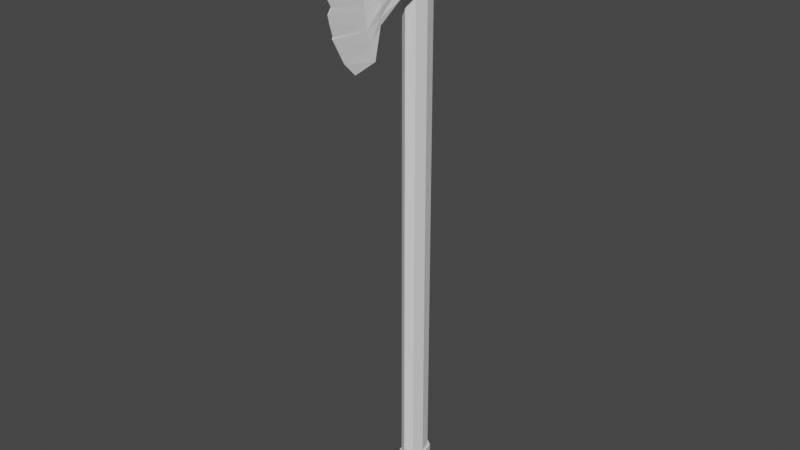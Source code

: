 # Source: Two_handed_axe.blend  (saved by Blender 2.82.7; exported with 4.5.12 LTS)
import bpy
from mathutils import Matrix  # noqa: F401  (used for matrix-valued properties, if any)

bpy.ops.wm.read_factory_settings(use_empty=True)
scene = bpy.context.scene
scene.name = 'Scene'

# ---- collections
col_collection = bpy.data.collections.new('Collection'); scene.collection.children.link(col_collection)

# ---- world
world_world = bpy.data.worlds.new('World'); scene.world = world_world
world_world.use_nodes = True; world_world.node_tree.nodes.clear()
_N = world_world.node_tree.nodes; _L = world_world.node_tree.links
n0 = _N.new('ShaderNodeOutputWorld'); n0.name = 'World Output'; n0.location = (300, 300)
n1 = _N.new('ShaderNodeBackground'); n1.name = 'Background'; n1.location = (10, 300)
n1.inputs[0].default_value = (0.05088, 0.05088, 0.05088, 1.0)
_L.new(n1.outputs[0], n0.inputs[0])
n0.is_active_output = True
world_world.color = (0.05088, 0.05088, 0.05088)
world_world.use_sun_shadow = False
world_world.sun_shadow_jitter_overblur = 0.0

# ---- meshes
me_cylinder = bpy.data.meshes.new('Cylinder')
me_cylinder.from_pydata([(0.0, 1.0, -1.0), (0.0, 1.0, 1.0), (0.7071, 0.7071, -1.0), (0.7071, 0.7071, 1.0), (1.0, -4.371e-08, -1.0), (1.0, -4.371e-08, 1.0), (0.7071, -0.7071, -1.0), (0.7071, -0.7071, 1.0), (-8.742e-08, -1.0, -1.0), (-8.742e-08, -1.0, 1.0), (-0.7071, -0.7071, -1.0), (-0.7071, -0.7071, 1.0), (-1.0, 1.192e-08, -1.0), (-1.0, 1.192e-08, 1.0), (-0.7071, 0.7071, -1.0), (-0.7071, 0.7071, 1.0)], [], [(0, 1, 3, 2), (2, 3, 5, 4), (4, 5, 7, 6), (6, 7, 9, 8), (8, 9, 11, 10), (10, 11, 13, 12), (3, 1, 15, 13, 11, 9, 7, 5), (12, 13, 15, 14), (14, 15, 1, 0), (0, 2, 4, 6, 8, 10, 12, 14)])
_uv = me_cylinder.uv_layers.new(name='UVMap')
_uv.uv.foreach_set('vector', [1.0, 0.5, 1.0, 1.0, 0.875, 1.0, 0.875, 0.5, 0.875, 0.5, 0.875, 1.0, 0.75, 1.0, 0.75, 0.5, 0.75, 0.5, 0.75, 1.0, 0.625, 1.0, 0.625, 0.5, 0.625, 0.5, 0.625, 1.0, 0.5, 1.0, 0.5, 0.5, 0.5, 0.5, 0.5, 1.0, 0.375, 1.0, 0.375, 0.5, 0.375, 0.5, 0.375, 1.0, 0.25, 1.0, 0.25, 0.5, 0.4197, 0.4197, 0.25, 0.49, 0.08029, 0.4197, 0.01, 0.25, 0.08029, 0.08029, 0.25, 0.01, 0.4197, 0.08029, 0.49, 0.25, 0.25, 0.5, 0.25, 1.0, 0.125, 1.0, 0.125, 0.5, 0.125, 0.5, 0.125, 1.0, 0.0, 1.0, 0.0, 0.5, 0.75, 0.49, 0.9197, 0.4197, 0.99, 0.25, 0.9197, 0.08029, 0.75, 0.01, 0.5803, 0.08029, 0.51, 0.25, 0.5803, 0.4197])
me_cylinder.use_remesh_fix_poles = True
me_cylinder.use_remesh_preserve_attributes = False
me_cylinder.use_mirror_vertex_groups = False
me_cylinder.update()
me_cube_003 = bpy.data.meshes.new('Cube.003')
me_cube_003.from_pydata([(-0.02268, -0.7811, -3.008), (-0.02198, -1.012, 1.001), (-0.1896, 0.8966, -1.739), (-0.1807, 1.298, 0.9997), (0.02268, -0.7811, -3.008), (0.02197, -1.012, 1.0), (0.1896, 0.8966, -1.739), (0.1807, 1.298, 0.9997), (-0.6353, 0.5004, -1.213), (-0.5158, -0.02201, -1.289), (-0.1857, -0.4266, -2.801), (-0.1702, -0.6812, 0.9764), (-0.5118, -0.1224, 1.0), (-0.7314, 0.5, 0.9987), (0.1857, -0.4266, -2.801), (0.5158, -0.02201, -1.289), (0.6353, 0.5004, -1.213), (0.7314, 0.5, 0.9987), (0.5118, -0.1224, 1.0), (0.1701, -0.6812, 0.973), (-0.02336, -1.202, -1.873), (-0.02332, -1.285, -0.6179), (-0.02329, -1.229, 0.2318), (-0.1403, 1.36, 0.4837), (-0.1234, 1.199, -0.004762), (-0.2085, 0.8686, -1.208), (0.1403, 1.36, 0.4837), (0.1234, 1.199, -0.004762), (0.2085, 0.8686, -1.208), (0.02329, -1.229, 0.2318), (0.02332, -1.285, -0.6179), (0.02336, -1.202, -1.873), (0.7418, 0.5, 0.4777), (0.7814, 0.4986, -0.1338), (0.7083, 0.5016, -0.7649), (0.5254, -0.1234, 0.5), (0.463, -0.1161, -0.04427), (0.4539, -0.0988, -0.7309), (0.1543, -0.681, 0.2234), (0.1404, -0.6631, -0.8368), (0.1611, -0.5809, -1.917), (-0.1543, -0.681, 0.2234), (-0.1404, -0.6631, -0.8368), (-0.1611, -0.5809, -1.917), (-0.5256, -0.1234, 0.5), (-0.463, -0.1161, -0.04427), (-0.4539, -0.0988, -0.7309), (-0.7418, 0.5, 0.4777), (-0.7814, 0.4986, -0.1338), (-0.7083, 0.5016, -0.7649), (-0.023, -1.14, 0.6699), (-0.1637, 1.362, 0.7471), (0.1637, 1.362, 0.7471), (0.023, -1.14, 0.6701), (0.7319, 0.5, 0.7405), (0.5142, -0.1235, 0.75), (0.1693, -0.6815, 0.6139), (-0.1694, -0.6813, 0.6147), (-0.5146, -0.1235, 0.75), (-0.7319, 0.5, 0.7405), (-0.1957, 0.9124, -1.54), (0.1957, 0.9124, -1.54), (0.02308, -0.9831, -2.625), (0.6569, 0.502, -1.019), (0.4639, -0.05887, -1.038), (0.1661, -0.5154, -2.323), (-0.166, -0.5154, -2.323), (-0.4639, -0.05887, -1.038), (-0.6569, 0.502, -1.019), (-0.02308, -0.9831, -2.625), (-0.5552, 0.8438, 0.9913), (0.4906, 0.7061, -1.485), (-0.4906, 0.7061, -1.485), (0.5552, 0.8438, 0.9913), (0.5441, 0.7288, -1.037), (0.5952, 0.757, -0.374), (0.5672, 0.874, 0.4028), (-0.5441, 0.7288, -1.037), (-0.5952, 0.757, -0.374), (-0.5672, 0.874, 0.4028), (0.5586, 0.8753, 0.7254), (-0.5586, 0.8753, 0.7254), (-0.5071, 0.7204, -1.285), (0.5071, 0.7204, -1.285), (-0.2655, -0.3394, -1.865), (-0.2565, -0.4311, 0.9882), (0.2655, -0.3394, -1.865), (0.2564, -0.4311, 0.9865), (-0.3782, -0.3761, -1.388), (-0.3191, -0.4226, -0.4836), (-0.3623, -0.431, 0.3642), (0.3783, -0.3761, -1.388), (0.3192, -0.4226, -0.4836), (0.3619, -0.431, 0.3642), (-0.2999, -0.4311, 0.6824), (0.2995, -0.4313, 0.682), (0.307, -0.3729, -1.667), (-0.307, -0.3729, -1.667), (-0.01687, 1.58, 1.0), (0.01687, 1.58, 1.0), (-0.01693, 1.643, 0.75), (-0.01709, 1.644, 0.4993), (-0.01754, 1.433, -0.09859), (0.01693, 1.643, 0.75), (0.01709, 1.644, 0.4993), (0.01754, 1.433, -0.09859), (-0.02334, -1.245, -1.461), (-0.02333, -1.208, -1.057), (-0.15, 0.99, -0.4513), (-0.1965, 0.8556, -0.8507), (0.15, 0.99, -0.4513), (0.1965, 0.8556, -0.8507), (0.02333, -1.208, -1.057), (0.02334, -1.245, -1.461), (0.7575, 0.4995, -0.3566), (0.7332, 0.501, -0.5703), (0.46, -0.1104, -0.2689), (0.4569, -0.1047, -0.4978), (0.1472, -0.6348, -1.192), (0.1541, -0.606, -1.554), (-0.1472, -0.6348, -1.192), (-0.1541, -0.606, -1.554), (-0.46, -0.1104, -0.2689), (-0.4569, -0.1047, -0.4978), (-0.7575, 0.4995, -0.3566), (-0.7332, 0.501, -0.5703), (-0.5785, 0.7382, -0.6078), (-0.5615, 0.7329, -0.8203), (0.5785, 0.7382, -0.6078), (0.5615, 0.7329, -0.8203), (0.3385, -0.403, -0.7795), (0.3582, -0.3831, -1.081), (-0.3385, -0.403, -0.7795), (-0.3582, -0.3831, -1.081), (-0.0233, -1.275, -0.1931), (-0.148, 1.279, 0.2697), (0.148, 1.279, 0.2697), (0.0233, -1.275, -0.1931), (0.7616, 0.5, 0.1858), (0.4942, -0.1197, 0.2279), (0.1474, -0.672, -0.3067), (-0.1474, -0.672, -0.3067), (-0.4943, -0.1197, 0.2279), (-0.7616, 0.5, 0.1858), (-0.5812, 0.8158, 0.01207), (0.5812, 0.8158, 0.01207), (0.3405, -0.4268, -0.05971), (-0.3407, -0.4268, -0.05971), (-0.01734, 1.559, 0.1688), (0.01734, 1.559, 0.1688), (-0.02334, -1.273, -1.227), (-0.1742, 0.902, -0.6521), (0.1742, 0.902, -0.6521), (0.02334, -1.273, -1.227), (0.7453, 0.5004, -0.4659), (0.4585, -0.1075, -0.3833), (0.1506, -0.6204, -1.373), (-0.1506, -0.6204, -1.373), (-0.4585, -0.1075, -0.3833), (-0.7453, 0.5004, -0.4659), (-0.57, 0.7352, -0.7157), (0.57, 0.7352, -0.7157), (0.3483, -0.3931, -0.9303), (-0.3483, -0.3931, -0.9303), (-0.02333, -1.28, -0.8267), (-0.1315, 1.108, -0.149), (0.1315, 1.108, -0.149), (0.02333, -1.28, -0.8267), (0.7695, 0.4988, -0.2461), (0.4615, -0.1133, -0.1566), (0.1438, -0.6489, -1.014), (-0.1438, -0.6489, -1.014), (-0.4615, -0.1133, -0.1566), (-0.7695, 0.4988, -0.2461), (-0.5868, 0.7472, -0.4971), (0.5868, 0.7472, -0.4971), (0.3288, -0.4128, -0.6315), (-0.3288, -0.4128, -0.6315), (-0.205, 0.8601, -1.043), (0.205, 0.8601, -1.043), (0.002019, -1.183, -1.817), (0.7207, 0.5013, -0.6707), (0.4554, -0.1017, -0.6143), (0.1576, -0.5929, -1.738), (-0.1576, -0.5929, -1.738), (-0.4554, -0.1017, -0.6143), (-0.7207, 0.5013, -0.6707), (-0.5528, 0.7318, -0.9325), (0.5528, 0.7318, -0.9325), (0.3682, -0.3735, -1.235), (-0.3682, -0.3735, -1.235), (-0.04468, -1.183, -1.817), (-0.0903, 1.502, 0.7485), (-0.09881, 1.439, 0.9999), (0.07869, 1.502, 0.4912), (0.0903, 1.502, 0.7485), (-0.07869, 1.502, 0.4912), (-0.08393, 1.33, 0.0306), (0.09881, 1.439, 0.9999), (0.08393, 1.33, 0.0306), (0.09076, 1.402, 0.2151), (-0.09076, 1.402, 0.2151)], [], [(81, 70, 3, 51), (201, 196, 101, 148), (56, 19, 5, 53), (53, 5, 1, 50), (10, 14, 4, 0), (19, 11, 1, 5), (73, 70, 13, 17), (17, 13, 12, 18), (87, 85, 11, 19), (72, 71, 16, 8), (8, 16, 15, 9), (84, 86, 14, 10), (80, 73, 17, 54), (54, 17, 18, 55), (95, 87, 19, 56), (50, 1, 11, 57), (94, 85, 12, 58), (58, 12, 13, 59), (67, 46, 49, 68), (172, 45, 48, 173), (142, 44, 47, 143), (97, 88, 46, 67), (177, 89, 45, 172), (147, 90, 44, 142), (69, 20, 43, 66), (164, 21, 42, 171), (134, 22, 41, 141), (96, 91, 40, 65), (176, 92, 39, 170), (146, 93, 38, 140), (63, 34, 37, 64), (168, 33, 36, 169), (138, 32, 35, 139), (83, 74, 34, 63), (175, 75, 33, 168), (145, 76, 32, 138), (62, 31, 20, 69), (167, 30, 21, 164), (137, 29, 22, 134), (65, 40, 31, 62), (170, 39, 30, 167), (140, 38, 29, 137), (60, 25, 28, 61), (165, 24, 27, 166), (195, 194, 104, 103), (82, 77, 25, 60), (174, 78, 24, 165), (144, 79, 23, 135), (44, 58, 59, 47), (90, 94, 58, 44), (22, 50, 57, 41), (93, 95, 56, 38), (32, 54, 55, 35), (76, 80, 54, 32), (29, 53, 50, 22), (38, 56, 53, 29), (192, 193, 98, 100), (79, 81, 51, 23), (72, 82, 60, 2), (2, 60, 61, 6), (14, 65, 62, 4), (4, 62, 69, 0), (71, 83, 63, 16), (16, 63, 64, 15), (86, 96, 65, 14), (0, 69, 66, 10), (84, 97, 67, 9), (9, 67, 68, 8), (6, 61, 83, 71), (8, 68, 82, 72), (47, 59, 81, 79), (26, 52, 80, 76), (143, 47, 79, 144), (173, 48, 78, 174), (68, 49, 77, 82), (136, 26, 76, 145), (166, 27, 75, 175), (61, 28, 74, 83), (52, 7, 73, 80), (2, 6, 71, 72), (7, 3, 70, 73), (59, 13, 70, 81), (10, 66, 97, 84), (15, 64, 96, 86), (35, 55, 95, 93), (41, 57, 94, 90), (139, 35, 93, 146), (169, 36, 92, 176), (64, 37, 91, 96), (141, 41, 90, 147), (171, 42, 89, 177), (66, 43, 88, 97), (57, 11, 85, 94), (55, 18, 87, 95), (9, 15, 86, 84), (18, 12, 85, 87), (100, 98, 99, 103), (148, 101, 104, 149), (101, 100, 103, 104), (193, 198, 99, 98), (199, 197, 102, 105), (198, 195, 103, 99), (200, 199, 105, 149), (196, 192, 100, 101), (184, 121, 133, 190), (157, 120, 132, 163), (182, 117, 131, 189), (155, 116, 130, 162), (179, 111, 129, 188), (152, 110, 128, 161), (186, 125, 127, 187), (159, 124, 126, 160), (187, 127, 109, 178), (160, 126, 108, 151), (178, 109, 111, 179), (151, 108, 110, 152), (183, 119, 113, 180), (156, 118, 112, 153), (180, 113, 106, 191), (153, 112, 107, 150), (188, 129, 115, 181), (161, 128, 114, 154), (181, 115, 117, 182), (154, 114, 116, 155), (189, 131, 119, 183), (162, 130, 118, 156), (191, 106, 121, 184), (150, 107, 120, 157), (190, 133, 123, 185), (163, 132, 122, 158), (185, 123, 125, 186), (158, 122, 124, 159), (194, 200, 149, 104), (102, 148, 149, 105), (42, 141, 147, 89), (36, 139, 146, 92), (27, 136, 145, 75), (48, 143, 144, 78), (78, 144, 135, 24), (39, 140, 137, 30), (30, 137, 134, 21), (75, 145, 138, 33), (33, 138, 139, 36), (92, 146, 140, 39), (21, 134, 141, 42), (89, 147, 142, 45), (45, 142, 143, 48), (197, 201, 148, 102), (123, 158, 159, 125), (133, 163, 158, 123), (106, 150, 157, 121), (131, 162, 156, 119), (115, 154, 155, 117), (129, 161, 154, 115), (113, 153, 150, 106), (119, 156, 153, 113), (109, 151, 152, 111), (127, 160, 151, 109), (125, 159, 160, 127), (111, 152, 161, 129), (117, 155, 162, 131), (121, 157, 163, 133), (120, 171, 177, 132), (116, 169, 176, 130), (110, 166, 175, 128), (124, 173, 174, 126), (126, 174, 165, 108), (108, 165, 166, 110), (118, 170, 167, 112), (112, 167, 164, 107), (128, 175, 168, 114), (114, 168, 169, 116), (130, 176, 170, 118), (107, 164, 171, 120), (132, 177, 172, 122), (122, 172, 173, 124), (46, 185, 186, 49), (88, 190, 185, 46), (20, 191, 184, 43), (91, 189, 183, 40), (34, 181, 182, 37), (74, 188, 181, 34), (31, 180, 191, 20), (40, 183, 180, 31), (25, 178, 179, 28), (77, 187, 178, 25), (49, 186, 187, 77), (28, 179, 188, 74), (37, 182, 189, 91), (43, 184, 190, 88), (24, 135, 201, 197), (26, 136, 200, 194), (23, 51, 192, 196), (136, 27, 199, 200), (7, 52, 195, 198), (27, 24, 197, 199), (3, 7, 198, 193), (51, 3, 193, 192), (52, 26, 194, 195), (135, 23, 196, 201)])
_uv = me_cube_003.uv_layers.new(name='UVMap')
_uv.uv.foreach_set('vector', [0.5937, 0.2187, 0.625, 0.2188, 0.625, 0.25, 0.5937, 0.25, 0.5312, 0.25, 0.5625, 0.25, 0.5625, 0.25, 0.5312, 0.25, 0.5937, 0.6875, 0.625, 0.6875, 0.625, 0.75, 0.5938, 0.75, 0.5938, 0.75, 0.625, 0.75, 0.625, 1.0, 0.5938, 1.0, 0.125, 0.6875, 0.375, 0.6875, 0.375, 0.75, 0.125, 0.75, 0.625, 0.6875, 0.875, 0.6875, 0.875, 0.75, 0.625, 0.75, 0.625, 0.5313, 0.875, 0.5312, 0.875, 0.5625, 0.625, 0.5625, 0.625, 0.5625, 0.875, 0.5625, 0.875, 0.625, 0.625, 0.625, 0.625, 0.6562, 0.875, 0.6562, 0.875, 0.6875, 0.625, 0.6875, 0.125, 0.5312, 0.375, 0.5312, 0.375, 0.5625, 0.125, 0.5625, 0.125, 0.5625, 0.375, 0.5625, 0.375, 0.625, 0.125, 0.625, 0.125, 0.6562, 0.375, 0.6562, 0.375, 0.6875, 0.125, 0.6875, 0.5938, 0.5312, 0.625, 0.5313, 0.625, 0.5625, 0.5938, 0.5625, 0.5938, 0.5625, 0.625, 0.5625, 0.625, 0.625, 0.5938, 0.625, 0.5938, 0.6562, 0.625, 0.6562, 0.625, 0.6875, 0.5937, 0.6875, 0.5938, 0.0, 0.625, 0.0, 0.625, 0.0625, 0.5938, 0.0625, 0.5938, 0.09375, 0.625, 0.09375, 0.625, 0.125, 0.5938, 0.125, 0.5938, 0.125, 0.625, 0.125, 0.625, 0.1875, 0.5938, 0.1875, 0.4063, 0.125, 0.4375, 0.125, 0.4375, 0.1875, 0.4063, 0.1875, 0.4898, 0.125, 0.5, 0.125, 0.5, 0.1875, 0.4898, 0.1875, 0.5312, 0.125, 0.5625, 0.125, 0.5625, 0.1875, 0.5312, 0.1875, 0.4063, 0.09375, 0.4375, 0.09375, 0.4375, 0.125, 0.4063, 0.125, 0.4898, 0.09375, 0.5, 0.09375, 0.5, 0.125, 0.4898, 0.125, 0.5312, 0.09375, 0.5625, 0.09375, 0.5625, 0.125, 0.5312, 0.125, 0.4062, 0.0, 0.4375, 0.0, 0.4375, 0.0625, 0.4063, 0.0625, 0.4898, 0.0, 0.5, 0.0, 0.5, 0.0625, 0.4898, 0.0625, 0.5312, 0.0, 0.5625, 0.0, 0.5625, 0.0625, 0.5312, 0.0625, 0.4063, 0.6563, 0.4375, 0.6562, 0.4375, 0.6875, 0.4062, 0.6875, 0.4898, 0.6562, 0.5, 0.6562, 0.5, 0.6875, 0.4898, 0.6875, 0.5312, 0.6562, 0.5625, 0.6562, 0.5625, 0.6875, 0.5312, 0.6875, 0.4062, 0.5625, 0.4375, 0.5625, 0.4375, 0.625, 0.4062, 0.625, 0.4898, 0.5625, 0.5, 0.5625, 0.5, 0.625, 0.4898, 0.625, 0.5312, 0.5625, 0.5625, 0.5625, 0.5625, 0.625, 0.5312, 0.625, 0.4063, 0.5312, 0.4375, 0.5312, 0.4375, 0.5625, 0.4062, 0.5625, 0.4898, 0.5312, 0.5, 0.5312, 0.5, 0.5625, 0.4898, 0.5625, 0.5312, 0.5312, 0.5625, 0.5312, 0.5625, 0.5625, 0.5312, 0.5625, 0.4063, 0.75, 0.4375, 0.75, 0.4375, 1.0, 0.4062, 1.0, 0.4898, 0.75, 0.5, 0.75, 0.5, 1.0, 0.4898, 1.0, 0.5312, 0.75, 0.5625, 0.75, 0.5625, 1.0, 0.5312, 1.0, 0.4062, 0.6875, 0.4375, 0.6875, 0.4375, 0.75, 0.4063, 0.75, 0.4898, 0.6875, 0.5, 0.6875, 0.5, 0.75, 0.4898, 0.75, 0.5312, 0.6875, 0.5625, 0.6875, 0.5625, 0.75, 0.5312, 0.75, 0.4062, 0.25, 0.4375, 0.25, 0.4375, 0.5, 0.4062, 0.5, 0.4898, 0.25, 0.5, 0.25, 0.5, 0.5, 0.4898, 0.5, 0.5938, 0.5, 0.5625, 0.5, 0.5625, 0.5, 0.5938, 0.5, 0.4063, 0.2188, 0.4375, 0.2188, 0.4375, 0.25, 0.4062, 0.25, 0.4898, 0.2188, 0.5, 0.2188, 0.5, 0.25, 0.4898, 0.25, 0.5312, 0.2188, 0.5625, 0.2188, 0.5625, 0.25, 0.5312, 0.25, 0.5625, 0.125, 0.5938, 0.125, 0.5938, 0.1875, 0.5625, 0.1875, 0.5625, 0.09375, 0.5938, 0.09375, 0.5938, 0.125, 0.5625, 0.125, 0.5625, 0.0, 0.5938, 0.0, 0.5938, 0.0625, 0.5625, 0.0625, 0.5625, 0.6562, 0.5938, 0.6562, 0.5937, 0.6875, 0.5625, 0.6875, 0.5625, 0.5625, 0.5938, 0.5625, 0.5938, 0.625, 0.5625, 0.625, 0.5625, 0.5312, 0.5938, 0.5312, 0.5938, 0.5625, 0.5625, 0.5625, 0.5625, 0.75, 0.5938, 0.75, 0.5938, 1.0, 0.5625, 1.0, 0.5625, 0.6875, 0.5937, 0.6875, 0.5938, 0.75, 0.5625, 0.75, 0.5938, 0.25, 0.625, 0.25, 0.625, 0.25, 0.5938, 0.25, 0.5625, 0.2188, 0.5937, 0.2187, 0.5937, 0.25, 0.5625, 0.25, 0.375, 0.2188, 0.4063, 0.2188, 0.4062, 0.25, 0.375, 0.25, 0.375, 0.25, 0.4062, 0.25, 0.4062, 0.5, 0.375, 0.5, 0.375, 0.6875, 0.4062, 0.6875, 0.4063, 0.75, 0.375, 0.75, 0.375, 0.75, 0.4063, 0.75, 0.4062, 1.0, 0.375, 1.0, 0.375, 0.5312, 0.4063, 0.5312, 0.4062, 0.5625, 0.375, 0.5625, 0.375, 0.5625, 0.4062, 0.5625, 0.4062, 0.625, 0.375, 0.625, 0.375, 0.6562, 0.4063, 0.6563, 0.4062, 0.6875, 0.375, 0.6875, 0.375, 0.0, 0.4062, 0.0, 0.4063, 0.0625, 0.375, 0.0625, 0.375, 0.09375, 0.4063, 0.09375, 0.4063, 0.125, 0.375, 0.125, 0.375, 0.125, 0.4063, 0.125, 0.4063, 0.1875, 0.375, 0.1875, 0.375, 0.5, 0.4062, 0.5, 0.4063, 0.5312, 0.375, 0.5312, 0.375, 0.1875, 0.4063, 0.1875, 0.4063, 0.2188, 0.375, 0.2188, 0.5625, 0.1875, 0.5938, 0.1875, 0.5937, 0.2187, 0.5625, 0.2188, 0.5625, 0.5, 0.5938, 0.5, 0.5938, 0.5312, 0.5625, 0.5312, 0.5312, 0.1875, 0.5625, 0.1875, 0.5625, 0.2188, 0.5312, 0.2188, 0.4898, 0.1875, 0.5, 0.1875, 0.5, 0.2188, 0.4898, 0.2188, 0.4063, 0.1875, 0.4375, 0.1875, 0.4375, 0.2188, 0.4063, 0.2188, 0.5312, 0.5, 0.5625, 0.5, 0.5625, 0.5312, 0.5312, 0.5312, 0.4898, 0.5, 0.5, 0.5, 0.5, 0.5312, 0.4898, 0.5312, 0.4062, 0.5, 0.4375, 0.5, 0.4375, 0.5312, 0.4063, 0.5312, 0.5938, 0.5, 0.625, 0.5, 0.625, 0.5313, 0.5938, 0.5312, 0.125, 0.5, 0.375, 0.5, 0.375, 0.5312, 0.125, 0.5312, 0.625, 0.5, 0.875, 0.5, 0.875, 0.5312, 0.625, 0.5313, 0.5938, 0.1875, 0.625, 0.1875, 0.625, 0.2188, 0.5937, 0.2187, 0.375, 0.0625, 0.4063, 0.0625, 0.4063, 0.09375, 0.375, 0.09375, 0.375, 0.625, 0.4062, 0.625, 0.4063, 0.6563, 0.375, 0.6562, 0.5625, 0.625, 0.5938, 0.625, 0.5938, 0.6562, 0.5625, 0.6562, 0.5625, 0.0625, 0.5938, 0.0625, 0.5938, 0.09375, 0.5625, 0.09375, 0.5312, 0.625, 0.5625, 0.625, 0.5625, 0.6562, 0.5312, 0.6562, 0.4898, 0.625, 0.5, 0.625, 0.5, 0.6562, 0.4898, 0.6562, 0.4062, 0.625, 0.4375, 0.625, 0.4375, 0.6562, 0.4063, 0.6563, 0.5312, 0.0625, 0.5625, 0.0625, 0.5625, 0.09375, 0.5312, 0.09375, 0.4898, 0.0625, 0.5, 0.0625, 0.5, 0.09375, 0.4898, 0.09375, 0.4063, 0.0625, 0.4375, 0.0625, 0.4375, 0.09375, 0.4063, 0.09375, 0.5938, 0.0625, 0.625, 0.0625, 0.625, 0.09375, 0.5938, 0.09375, 0.5938, 0.625, 0.625, 0.625, 0.625, 0.6562, 0.5938, 0.6562, 0.125, 0.625, 0.375, 0.625, 0.375, 0.6562, 0.125, 0.6562, 0.625, 0.625, 0.875, 0.625, 0.875, 0.6562, 0.625, 0.6562, 0.5938, 0.25, 0.625, 0.25, 0.625, 0.5, 0.5938, 0.5, 0.5312, 0.25, 0.5625, 0.25, 0.5625, 0.5, 0.5312, 0.5, 0.5625, 0.25, 0.5938, 0.25, 0.5938, 0.5, 0.5625, 0.5, 0.875, 0.5, 0.625, 0.5, 0.625, 0.5, 0.875, 0.5, 0.5, 0.5, 0.5, 0.25, 0.5, 0.25, 0.5, 0.5, 0.625, 0.5, 0.5938, 0.5, 0.5938, 0.5, 0.625, 0.5, 0.5312, 0.5, 0.5, 0.5, 0.5, 0.5, 0.5312, 0.5, 0.5625, 0.25, 0.5938, 0.25, 0.5938, 0.25, 0.5625, 0.25, 0.4481, 0.0625, 0.4587, 0.0625, 0.4587, 0.09375, 0.4481, 0.09375, 0.4691, 0.0625, 0.4796, 0.0625, 0.4796, 0.09375, 0.4691, 0.09375, 0.4481, 0.625, 0.4587, 0.625, 0.4587, 0.6562, 0.4481, 0.6562, 0.4691, 0.625, 0.4796, 0.625, 0.4796, 0.6562, 0.4691, 0.6562, 0.4481, 0.5, 0.4587, 0.5, 0.4587, 0.5312, 0.4481, 0.5312, 0.4691, 0.5, 0.4796, 0.5, 0.4796, 0.5312, 0.4691, 0.5312, 0.4481, 0.1875, 0.4587, 0.1875, 0.4587, 0.2188, 0.4481, 0.2188, 0.4691, 0.1875, 0.4796, 0.1875, 0.4796, 0.2188, 0.4691, 0.2188, 0.4481, 0.2188, 0.4587, 0.2188, 0.4587, 0.25, 0.4481, 0.25, 0.4691, 0.2188, 0.4796, 0.2188, 0.4796, 0.25, 0.4691, 0.25, 0.4481, 0.25, 0.4587, 0.25, 0.4587, 0.5, 0.4481, 0.5, 0.4691, 0.25, 0.4796, 0.25, 0.4796, 0.5, 0.4691, 0.5, 0.4481, 0.6875, 0.4587, 0.6875, 0.4587, 0.75, 0.4481, 0.75, 0.4691, 0.6875, 0.4796, 0.6875, 0.4796, 0.75, 0.4691, 0.75, 0.4481, 0.75, 0.4587, 0.75, 0.4587, 1.0, 0.4481, 1.0, 0.4691, 0.75, 0.4796, 0.75, 0.4796, 1.0, 0.4691, 1.0, 0.4481, 0.5312, 0.4587, 0.5312, 0.4587, 0.5625, 0.4481, 0.5625, 0.4691, 0.5312, 0.4796, 0.5312, 0.4796, 0.5625, 0.4691, 0.5625, 0.4481, 0.5625, 0.4587, 0.5625, 0.4587, 0.625, 0.4481, 0.625, 0.4691, 0.5625, 0.4796, 0.5625, 0.4796, 0.625, 0.4691, 0.625, 0.4481, 0.6562, 0.4587, 0.6562, 0.4587, 0.6875, 0.4481, 0.6875, 0.4691, 0.6562, 0.4796, 0.6562, 0.4796, 0.6875, 0.4691, 0.6875, 0.4481, 0.0, 0.4587, 0.0, 0.4587, 0.0625, 0.4481, 0.0625, 0.4691, 0.0, 0.4796, 0.0, 0.4796, 0.0625, 0.4691, 0.0625, 0.4481, 0.09375, 0.4587, 0.09375, 0.4587, 0.125, 0.4481, 0.125, 0.4691, 0.09375, 0.4796, 0.09375, 0.4796, 0.125, 0.4691, 0.125, 0.4481, 0.125, 0.4587, 0.125, 0.4587, 0.1875, 0.4481, 0.1875, 0.4691, 0.125, 0.4796, 0.125, 0.4796, 0.1875, 0.4691, 0.1875, 0.5625, 0.5, 0.5312, 0.5, 0.5312, 0.5, 0.5625, 0.5, 0.5, 0.25, 0.5312, 0.25, 0.5312, 0.5, 0.5, 0.5, 0.5, 0.0625, 0.5312, 0.0625, 0.5312, 0.09375, 0.5, 0.09375, 0.5, 0.625, 0.5312, 0.625, 0.5312, 0.6562, 0.5, 0.6562, 0.5, 0.5, 0.5312, 0.5, 0.5312, 0.5312, 0.5, 0.5312, 0.5, 0.1875, 0.5312, 0.1875, 0.5312, 0.2188, 0.5, 0.2188, 0.5, 0.2188, 0.5312, 0.2188, 0.5312, 0.25, 0.5, 0.25, 0.5, 0.6875, 0.5312, 0.6875, 0.5312, 0.75, 0.5, 0.75, 0.5, 0.75, 0.5312, 0.75, 0.5312, 1.0, 0.5, 1.0, 0.5, 0.5312, 0.5312, 0.5312, 0.5312, 0.5625, 0.5, 0.5625, 0.5, 0.5625, 0.5312, 0.5625, 0.5312, 0.625, 0.5, 0.625, 0.5, 0.6562, 0.5312, 0.6562, 0.5312, 0.6875, 0.5, 0.6875, 0.5, 0.0, 0.5312, 0.0, 0.5312, 0.0625, 0.5, 0.0625, 0.5, 0.09375, 0.5312, 0.09375, 0.5312, 0.125, 0.5, 0.125, 0.5, 0.125, 0.5312, 0.125, 0.5312, 0.1875, 0.5, 0.1875, 0.5, 0.25, 0.5312, 0.25, 0.5312, 0.25, 0.5, 0.25, 0.4587, 0.125, 0.4691, 0.125, 0.4691, 0.1875, 0.4587, 0.1875, 0.4587, 0.09375, 0.4691, 0.09375, 0.4691, 0.125, 0.4587, 0.125, 0.4587, 0.0, 0.4691, 0.0, 0.4691, 0.0625, 0.4587, 0.0625, 0.4587, 0.6562, 0.4691, 0.6562, 0.4691, 0.6875, 0.4587, 0.6875, 0.4587, 0.5625, 0.4691, 0.5625, 0.4691, 0.625, 0.4587, 0.625, 0.4587, 0.5312, 0.4691, 0.5312, 0.4691, 0.5625, 0.4587, 0.5625, 0.4587, 0.75, 0.4691, 0.75, 0.4691, 1.0, 0.4587, 1.0, 0.4587, 0.6875, 0.4691, 0.6875, 0.4691, 0.75, 0.4587, 0.75, 0.4587, 0.25, 0.4691, 0.25, 0.4691, 0.5, 0.4587, 0.5, 0.4587, 0.2188, 0.4691, 0.2188, 0.4691, 0.25, 0.4587, 0.25, 0.4587, 0.1875, 0.4691, 0.1875, 0.4691, 0.2188, 0.4587, 0.2188, 0.4587, 0.5, 0.4691, 0.5, 0.4691, 0.5312, 0.4587, 0.5312, 0.4587, 0.625, 0.4691, 0.625, 0.4691, 0.6562, 0.4587, 0.6562, 0.4587, 0.0625, 0.4691, 0.0625, 0.4691, 0.09375, 0.4587, 0.09375, 0.4796, 0.0625, 0.4898, 0.0625, 0.4898, 0.09375, 0.4796, 0.09375, 0.4796, 0.625, 0.4898, 0.625, 0.4898, 0.6562, 0.4796, 0.6562, 0.4796, 0.5, 0.4898, 0.5, 0.4898, 0.5312, 0.4796, 0.5312, 0.4796, 0.1875, 0.4898, 0.1875, 0.4898, 0.2188, 0.4796, 0.2188, 0.4796, 0.2188, 0.4898, 0.2188, 0.4898, 0.25, 0.4796, 0.25, 0.4796, 0.25, 0.4898, 0.25, 0.4898, 0.5, 0.4796, 0.5, 0.4796, 0.6875, 0.4898, 0.6875, 0.4898, 0.75, 0.4796, 0.75, 0.4796, 0.75, 0.4898, 0.75, 0.4898, 1.0, 0.4796, 1.0, 0.4796, 0.5312, 0.4898, 0.5312, 0.4898, 0.5625, 0.4796, 0.5625, 0.4796, 0.5625, 0.4898, 0.5625, 0.4898, 0.625, 0.4796, 0.625, 0.4796, 0.6562, 0.4898, 0.6562, 0.4898, 0.6875, 0.4796, 0.6875, 0.4796, 0.0, 0.4898, 0.0, 0.4898, 0.0625, 0.4796, 0.0625, 0.4796, 0.09375, 0.4898, 0.09375, 0.4898, 0.125, 0.4796, 0.125, 0.4796, 0.125, 0.4898, 0.125, 0.4898, 0.1875, 0.4796, 0.1875, 0.4375, 0.125, 0.4481, 0.125, 0.4481, 0.1875, 0.4375, 0.1875, 0.4375, 0.09375, 0.4481, 0.09375, 0.4481, 0.125, 0.4375, 0.125, 0.4375, 0.0, 0.4481, 0.0, 0.4481, 0.0625, 0.4375, 0.0625, 0.4375, 0.6562, 0.4481, 0.6562, 0.4481, 0.6875, 0.4375, 0.6875, 0.4375, 0.5625, 0.4481, 0.5625, 0.4481, 0.625, 0.4375, 0.625, 0.4375, 0.5312, 0.4481, 0.5312, 0.4481, 0.5625, 0.4375, 0.5625, 0.4375, 0.75, 0.4481, 0.75, 0.4481, 1.0, 0.4375, 1.0, 0.4375, 0.6875, 0.4481, 0.6875, 0.4481, 0.75, 0.4375, 0.75, 0.4375, 0.25, 0.4481, 0.25, 0.4481, 0.5, 0.4375, 0.5, 0.4375, 0.2188, 0.4481, 0.2188, 0.4481, 0.25, 0.4375, 0.25, 0.4375, 0.1875, 0.4481, 0.1875, 0.4481, 0.2188, 0.4375, 0.2188, 0.4375, 0.5, 0.4481, 0.5, 0.4481, 0.5312, 0.4375, 0.5312, 0.4375, 0.625, 0.4481, 0.625, 0.4481, 0.6562, 0.4375, 0.6562, 0.4375, 0.0625, 0.4481, 0.0625, 0.4481, 0.09375, 0.4375, 0.09375, 0.5, 0.25, 0.5312, 0.25, 0.5312, 0.25, 0.5, 0.25, 0.5625, 0.5, 0.5312, 0.5, 0.5312, 0.5, 0.5625, 0.5, 0.5625, 0.25, 0.5937, 0.25, 0.5938, 0.25, 0.5625, 0.25, 0.5312, 0.5, 0.5, 0.5, 0.5, 0.5, 0.5312, 0.5, 0.625, 0.5, 0.5938, 0.5, 0.5938, 0.5, 0.625, 0.5, 0.5, 0.5, 0.5, 0.25, 0.5, 0.25, 0.5, 0.5, 0.875, 0.5, 0.625, 0.5, 0.625, 0.5, 0.875, 0.5, 0.5937, 0.25, 0.625, 0.25, 0.625, 0.25, 0.5938, 0.25, 0.5938, 0.5, 0.5625, 0.5, 0.5625, 0.5, 0.5938, 0.5, 0.5312, 0.25, 0.5625, 0.25, 0.5625, 0.25, 0.5312, 0.25])
me_cube_003.use_remesh_fix_poles = True
me_cube_003.use_remesh_preserve_attributes = False
me_cube_003.use_mirror_vertex_groups = False
me_cube_003.update()
me_cylinder_003 = bpy.data.meshes.new('Cylinder.003')
me_cylinder_003.from_pydata([(0.0, 1.0, -1.0), (0.0, 1.0, 1.0), (0.7071, 0.7071, -1.0), (0.7071, 0.7071, 1.0), (1.0, -4.371e-08, -1.0), (1.0, -4.371e-08, 1.0), (0.7071, -0.7071, -1.0), (0.7071, -0.7071, 1.0), (-8.742e-08, -1.0, -1.0), (-8.742e-08, -1.0, 1.0), (-0.7071, -0.7071, -1.0), (-0.7071, -0.7071, 1.0), (-1.0, 1.192e-08, -1.0), (-1.0, 1.192e-08, 1.0), (-0.7071, 0.7071, -1.0), (-0.7071, 0.7071, 1.0)], [], [(0, 1, 3, 2), (2, 3, 5, 4), (4, 5, 7, 6), (6, 7, 9, 8), (8, 9, 11, 10), (10, 11, 13, 12), (3, 1, 15, 13, 11, 9, 7, 5), (12, 13, 15, 14), (14, 15, 1, 0), (0, 2, 4, 6, 8, 10, 12, 14)])
_uv = me_cylinder_003.uv_layers.new(name='UVMap')
_uv.uv.foreach_set('vector', [1.0, 0.5, 1.0, 1.0, 0.875, 1.0, 0.875, 0.5, 0.875, 0.5, 0.875, 1.0, 0.75, 1.0, 0.75, 0.5, 0.75, 0.5, 0.75, 1.0, 0.625, 1.0, 0.625, 0.5, 0.625, 0.5, 0.625, 1.0, 0.5, 1.0, 0.5, 0.5, 0.5, 0.5, 0.5, 1.0, 0.375, 1.0, 0.375, 0.5, 0.375, 0.5, 0.375, 1.0, 0.25, 1.0, 0.25, 0.5, 0.4197, 0.4197, 0.25, 0.49, 0.08029, 0.4197, 0.01, 0.25, 0.08029, 0.08029, 0.25, 0.01, 0.4197, 0.08029, 0.49, 0.25, 0.25, 0.5, 0.25, 1.0, 0.125, 1.0, 0.125, 0.5, 0.125, 0.5, 0.125, 1.0, 0.0, 1.0, 0.0, 0.5, 0.75, 0.49, 0.9197, 0.4197, 0.99, 0.25, 0.9197, 0.08029, 0.75, 0.01, 0.5803, 0.08029, 0.51, 0.25, 0.5803, 0.4197])
me_cylinder_003.use_remesh_fix_poles = True
me_cylinder_003.use_remesh_preserve_attributes = False
me_cylinder_003.use_mirror_vertex_groups = False
me_cylinder_003.update()
me_cone = bpy.data.meshes.new('Cone')
me_cone.from_pydata([(0.0, 1.0, -1.0), (0.866, -0.5, -1.0), (-0.866, -0.5, -1.0), (0.0, 0.0, 1.0)], [], [(0, 3, 1), (1, 3, 2), (2, 3, 0), (0, 1, 2)])
_uv = me_cone.uv_layers.new(name='UVMap')
_uv.uv.foreach_set('vector', [0.25, 0.49, 0.25, 0.25, 0.4578, 0.13, 0.4578, 0.13, 0.25, 0.25, 0.04215, 0.13, 0.04215, 0.13, 0.25, 0.25, 0.25, 0.49, 0.75, 0.49, 0.9578, 0.13, 0.5422, 0.13])
me_cone.use_remesh_fix_poles = True
me_cone.use_remesh_preserve_attributes = False
me_cone.use_mirror_vertex_groups = False
me_cone.update()
me_cone_001 = bpy.data.meshes.new('Cone.001')
me_cone_001.from_pydata([(0.0, 1.0, -1.0), (0.866, -0.5, -1.0), (-0.866, -0.5, -1.0), (0.0, 0.0, 1.0)], [], [(0, 3, 1), (1, 3, 2), (2, 3, 0), (0, 1, 2)])
_uv = me_cone_001.uv_layers.new(name='UVMap')
_uv.uv.foreach_set('vector', [0.25, 0.49, 0.25, 0.25, 0.4578, 0.13, 0.4578, 0.13, 0.25, 0.25, 0.04215, 0.13, 0.04215, 0.13, 0.25, 0.25, 0.25, 0.49, 0.75, 0.49, 0.9578, 0.13, 0.5422, 0.13])
me_cone_001.use_remesh_fix_poles = True
me_cone_001.use_remesh_preserve_attributes = False
me_cone_001.use_mirror_vertex_groups = False
me_cone_001.update()
me_cone_002 = bpy.data.meshes.new('Cone.002')
me_cone_002.from_pydata([(0.0, 1.0, -1.0), (0.866, -0.5, -1.0), (-0.866, -0.5, -1.0), (0.0, 0.0, 1.0)], [], [(0, 3, 1), (1, 3, 2), (2, 3, 0), (0, 1, 2)])
_uv = me_cone_002.uv_layers.new(name='UVMap')
_uv.uv.foreach_set('vector', [0.25, 0.49, 0.25, 0.25, 0.4578, 0.13, 0.4578, 0.13, 0.25, 0.25, 0.04215, 0.13, 0.04215, 0.13, 0.25, 0.25, 0.25, 0.49, 0.75, 0.49, 0.9578, 0.13, 0.5422, 0.13])
me_cone_002.use_remesh_fix_poles = True
me_cone_002.use_remesh_preserve_attributes = False
me_cone_002.use_mirror_vertex_groups = False
me_cone_002.update()
me_cone_003 = bpy.data.meshes.new('Cone.003')
me_cone_003.from_pydata([(0.0, 1.0, -1.0), (0.866, -0.5, -1.0), (-0.866, -0.5, -1.0), (0.0, 0.0, 1.0)], [], [(0, 3, 1), (1, 3, 2), (2, 3, 0), (0, 1, 2)])
_uv = me_cone_003.uv_layers.new(name='UVMap')
_uv.uv.foreach_set('vector', [0.25, 0.49, 0.25, 0.25, 0.4578, 0.13, 0.4578, 0.13, 0.25, 0.25, 0.04215, 0.13, 0.04215, 0.13, 0.25, 0.25, 0.25, 0.49, 0.75, 0.49, 0.9578, 0.13, 0.5422, 0.13])
me_cone_003.use_remesh_fix_poles = True
me_cone_003.use_remesh_preserve_attributes = False
me_cone_003.use_mirror_vertex_groups = False
me_cone_003.update()
me_cone_004 = bpy.data.meshes.new('Cone.004')
me_cone_004.from_pydata([(0.0, 1.0, -1.0), (0.866, -0.5, -1.0), (-0.866, -0.5, -1.0), (0.0, 0.0, 1.0)], [], [(0, 3, 1), (1, 3, 2), (2, 3, 0), (0, 1, 2)])
_uv = me_cone_004.uv_layers.new(name='UVMap')
_uv.uv.foreach_set('vector', [0.25, 0.49, 0.25, 0.25, 0.4578, 0.13, 0.4578, 0.13, 0.25, 0.25, 0.04215, 0.13, 0.04215, 0.13, 0.25, 0.25, 0.25, 0.49, 0.75, 0.49, 0.9578, 0.13, 0.5422, 0.13])
me_cone_004.use_remesh_fix_poles = True
me_cone_004.use_remesh_preserve_attributes = False
me_cone_004.use_mirror_vertex_groups = False
me_cone_004.update()
me_cone_005 = bpy.data.meshes.new('Cone.005')
me_cone_005.from_pydata([(0.0, 1.0, -1.0), (0.866, -0.5, -1.0), (-0.866, -0.5, -1.0), (0.0, 0.0, 1.0)], [], [(0, 3, 1), (1, 3, 2), (2, 3, 0), (0, 1, 2)])
_uv = me_cone_005.uv_layers.new(name='UVMap')
_uv.uv.foreach_set('vector', [0.25, 0.49, 0.25, 0.25, 0.4578, 0.13, 0.4578, 0.13, 0.25, 0.25, 0.04215, 0.13, 0.04215, 0.13, 0.25, 0.25, 0.25, 0.49, 0.75, 0.49, 0.9578, 0.13, 0.5422, 0.13])
me_cone_005.use_remesh_fix_poles = True
me_cone_005.use_remesh_preserve_attributes = False
me_cone_005.use_mirror_vertex_groups = False
me_cone_005.update()
me_cone_006 = bpy.data.meshes.new('Cone.006')
me_cone_006.from_pydata([(0.0, 1.0, -1.0), (0.866, -0.5, -1.0), (-0.866, -0.5, -1.0), (0.0, 0.0, 1.0)], [], [(0, 3, 1), (1, 3, 2), (2, 3, 0), (0, 1, 2)])
_uv = me_cone_006.uv_layers.new(name='UVMap')
_uv.uv.foreach_set('vector', [0.25, 0.49, 0.25, 0.25, 0.4578, 0.13, 0.4578, 0.13, 0.25, 0.25, 0.04215, 0.13, 0.04215, 0.13, 0.25, 0.25, 0.25, 0.49, 0.75, 0.49, 0.9578, 0.13, 0.5422, 0.13])
me_cone_006.use_remesh_fix_poles = True
me_cone_006.use_remesh_preserve_attributes = False
me_cone_006.use_mirror_vertex_groups = False
me_cone_006.update()
me_cone_007 = bpy.data.meshes.new('Cone.007')
me_cone_007.from_pydata([(0.0, 1.0, -1.0), (0.866, -0.5, -1.0), (-0.866, -0.5, -1.0), (0.0, 0.0, 1.0)], [], [(0, 3, 1), (1, 3, 2), (2, 3, 0), (0, 1, 2)])
_uv = me_cone_007.uv_layers.new(name='UVMap')
_uv.uv.foreach_set('vector', [0.25, 0.49, 0.25, 0.25, 0.4578, 0.13, 0.4578, 0.13, 0.25, 0.25, 0.04215, 0.13, 0.04215, 0.13, 0.25, 0.25, 0.25, 0.49, 0.75, 0.49, 0.9578, 0.13, 0.5422, 0.13])
me_cone_007.use_remesh_fix_poles = True
me_cone_007.use_remesh_preserve_attributes = False
me_cone_007.use_mirror_vertex_groups = False
me_cone_007.update()

# ---- objects
ob_cylinder = bpy.data.objects.new('Cylinder', me_cylinder)
ob_cube = bpy.data.objects.new('Cube', me_cube_003)
ob_cylinder_001 = bpy.data.objects.new('Cylinder.001', me_cylinder_003)
ob_cone = bpy.data.objects.new('Cone', me_cone)
ob_cone_001 = bpy.data.objects.new('Cone.001', me_cone_001)
ob_cone_002 = bpy.data.objects.new('Cone.002', me_cone_002)
ob_cone_003 = bpy.data.objects.new('Cone.003', me_cone_003)
ob_cone_004 = bpy.data.objects.new('Cone.004', me_cone_004)
ob_cone_005 = bpy.data.objects.new('Cone.005', me_cone_005)
ob_cone_006 = bpy.data.objects.new('Cone.006', me_cone_006)
ob_cone_007 = bpy.data.objects.new('Cone.007', me_cone_007)

# ---- transforms, parenting, visibility, modifiers, constraints
ob_cylinder.location = (-0.0005166, 0.09319, 3.452)
ob_cylinder.scale = (0.1238, 0.1981, -3.452)
ob_cylinder.lineart.crease_threshold = 0.0
ob_cube.location = (-0.0005166, -0.3045, 6.39)
ob_cube.scale = (0.2266, 0.7076, 0.3743)
ob_cube.lineart.crease_threshold = 0.0
ob_cylinder_001.location = (-0.0005166, 0.09319, 0.05446)
ob_cylinder_001.scale = (0.1483, 0.2373, 0.1819)
ob_cylinder_001.lineart.crease_threshold = 0.0
ob_cone.location = (0.07631, -0.1723, 0.0)
ob_cone.rotation_euler = (1.631, -0.0, 0.4438)
ob_cone.scale = (0.07665, 0.08867, 0.08312)
ob_cone.lineart.crease_threshold = 0.0
ob_cone_001.location = (-0.07613, 0.3512, 0.01788)
ob_cone_001.rotation_euler = (1.631, -0.0, 0.4438)
ob_cone_001.scale = (0.07665, 0.08867, -0.08312)
ob_cone_001.lineart.crease_threshold = 0.0
ob_cone_002.location = (-0.1804, -0.02166, 0.004859)
ob_cone_002.rotation_euler = (1.631, -0.0, -1.241)
ob_cone_002.scale = (0.08381, 0.08865, 0.07577)
ob_cone_002.lineart.crease_threshold = 0.0
ob_cone_003.location = (0.1849, 0.197, 0.008313)
ob_cone_003.rotation_euler = (1.631, -0.0, -1.241)
ob_cone_003.scale = (0.08381, 0.08865, -0.07577)
ob_cone_003.lineart.crease_threshold = 0.0
ob_cone_004.location = (0.08209, 0.3608, 0.01035)
ob_cone_004.rotation_euler = (1.631, -0.0, -0.3807)
ob_cone_004.scale = (0.07611, 0.08867, -0.08353)
ob_cone_004.lineart.crease_threshold = 0.0
ob_cone_005.location = (-0.1882, 0.2058, 0.006216)
ob_cone_005.rotation_euler = (1.631, 0.0, -2.066)
ob_cone_005.scale = (0.08272, 0.08865, 0.07717)
ob_cone_005.lineart.crease_threshold = 0.0
ob_cone_006.location = (0.1633, -0.0468, 0.001818)
ob_cone_006.rotation_euler = (1.631, -0.0, 0.9682)
ob_cone_006.scale = (0.08183, 0.08866, 0.07822)
ob_cone_006.lineart.crease_threshold = 0.0
ob_cone_007.location = (-0.09569, -0.1602, 0.006999)
ob_cone_007.rotation_euler = (1.631, 0.0, -0.6187)
ob_cone_007.scale = (-0.07835, 0.08867, 0.08171)
ob_cone_007.lineart.crease_threshold = 0.0

# ---- collection membership
col_collection.objects.link(ob_cylinder)
col_collection.objects.link(ob_cube)
col_collection.objects.link(ob_cylinder_001)
col_collection.objects.link(ob_cone)
col_collection.objects.link(ob_cone_001)
col_collection.objects.link(ob_cone_002)
col_collection.objects.link(ob_cone_003)
col_collection.objects.link(ob_cone_004)
col_collection.objects.link(ob_cone_005)
col_collection.objects.link(ob_cone_006)
col_collection.objects.link(ob_cone_007)

# ---- scene / render settings (as saved in the file)
scene.frame_start = 1; scene.frame_end = 250; scene.frame_set(1)
scene.render.engine = 'BLENDER_EEVEE_NEXT'
scene.cycles.use_denoising = False
scene.cycles.samples = 128
scene.cycles.sampling_pattern = 'TABULATED_SOBOL'
scene.cycles.use_adaptive_sampling = False
scene.cycles.use_light_tree = False
scene.view_settings.view_transform = 'Filmic'
bpy.context.view_layer.update()

# ---- added for rendering (the .blend has no active camera and no usable light): camera, sun
cam_auto = bpy.data.cameras.new('AutoCamera')
cam_auto.lens = 50.0
cam_auto.sensor_width = 36.0
cam_auto.clip_end = 1000.0
ob_auto_camera = bpy.data.objects.new('AutoCamera', cam_auto)
scene.collection.objects.link(ob_auto_camera)
ob_auto_camera.location = (6.79736, -8.34172, 8.83119)
ob_auto_camera.rotation_euler = (1.09748, -7.21219e-08, 0.694738)
scene.camera = ob_auto_camera
light_auto_sun = bpy.data.lights.new('AutoSun', 'SUN')
light_auto_sun.energy = 3.0
light_auto_sun.angle = 0.0523599
ob_auto_sun = bpy.data.objects.new('AutoSun', light_auto_sun)
scene.collection.objects.link(ob_auto_sun)
ob_auto_sun.rotation_euler = (0.872665, 0.174533, 0.523599)
bpy.context.view_layer.update()
